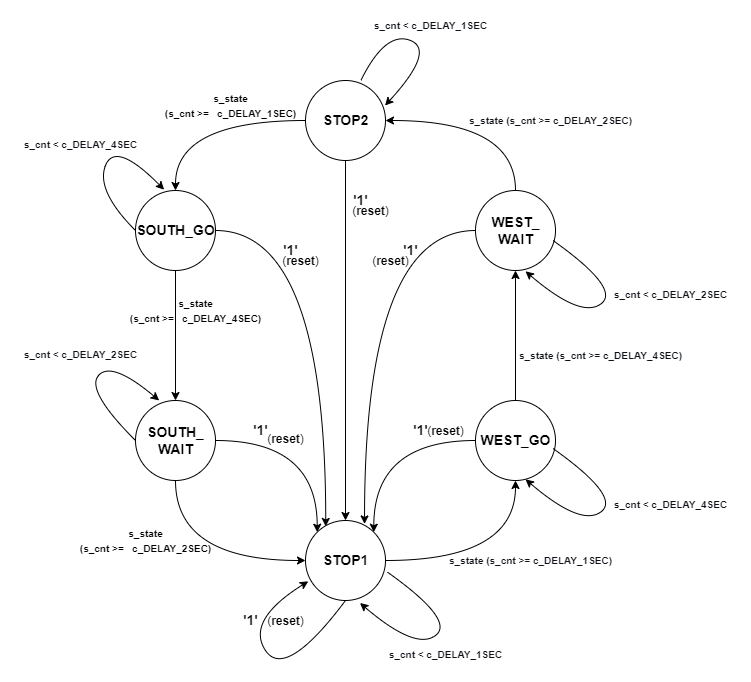

The diagram above was exported from draw.io. Its source (the exported page's mxGraphModel, read from the mxfile embedded in the PNG):
<mxGraphModel dx="1183" dy="635" grid="1" gridSize="10" guides="1" tooltips="1" connect="1" arrows="1" fold="1" page="1" pageScale="1" pageWidth="1169" pageHeight="1654" math="0" shadow="0">
  <root>
    <mxCell id="0" />
    <mxCell id="1" parent="0" />
    <mxCell id="0954mi3LAmZUGQJiu2PR-25" style="edgeStyle=orthogonalEdgeStyle;rounded=0;orthogonalLoop=1;jettySize=auto;html=1;exitX=0.5;exitY=1;exitDx=0;exitDy=0;entryX=0.5;entryY=0;entryDx=0;entryDy=0;fontSize=14;fontFamily=Helvetica;" edge="1" parent="1" source="0954mi3LAmZUGQJiu2PR-18" target="0954mi3LAmZUGQJiu2PR-23">
      <mxGeometry relative="1" as="geometry" />
    </mxCell>
    <mxCell id="0954mi3LAmZUGQJiu2PR-36" style="edgeStyle=orthogonalEdgeStyle;rounded=0;orthogonalLoop=1;jettySize=auto;html=1;exitX=1;exitY=0.5;exitDx=0;exitDy=0;fontSize=14;entryX=0.253;entryY=0.074;entryDx=0;entryDy=0;entryPerimeter=0;curved=1;fontFamily=Helvetica;" edge="1" parent="1" source="0954mi3LAmZUGQJiu2PR-18" target="0954mi3LAmZUGQJiu2PR-22">
      <mxGeometry relative="1" as="geometry">
        <mxPoint x="350" y="540" as="targetPoint" />
      </mxGeometry>
    </mxCell>
    <mxCell id="0954mi3LAmZUGQJiu2PR-18" value="" style="ellipse;whiteSpace=wrap;html=1;aspect=fixed;fontSize=14;fontFamily=Helvetica;" vertex="1" parent="1">
      <mxGeometry x="160" y="200" width="80" height="80" as="geometry" />
    </mxCell>
    <mxCell id="0954mi3LAmZUGQJiu2PR-29" style="edgeStyle=orthogonalEdgeStyle;rounded=0;orthogonalLoop=1;jettySize=auto;html=1;exitX=0.5;exitY=0;exitDx=0;exitDy=0;entryX=1;entryY=0.5;entryDx=0;entryDy=0;fontSize=14;curved=1;fontFamily=Helvetica;" edge="1" parent="1" source="0954mi3LAmZUGQJiu2PR-19" target="0954mi3LAmZUGQJiu2PR-20">
      <mxGeometry relative="1" as="geometry" />
    </mxCell>
    <mxCell id="0954mi3LAmZUGQJiu2PR-40" style="edgeStyle=orthogonalEdgeStyle;rounded=0;orthogonalLoop=1;jettySize=auto;html=1;exitX=0;exitY=0.5;exitDx=0;exitDy=0;entryX=0.738;entryY=0.043;entryDx=0;entryDy=0;entryPerimeter=0;fontSize=14;curved=1;fontFamily=Helvetica;" edge="1" parent="1" source="0954mi3LAmZUGQJiu2PR-19" target="0954mi3LAmZUGQJiu2PR-22">
      <mxGeometry relative="1" as="geometry" />
    </mxCell>
    <mxCell id="0954mi3LAmZUGQJiu2PR-19" value="" style="ellipse;whiteSpace=wrap;html=1;aspect=fixed;fontSize=14;fontFamily=Helvetica;" vertex="1" parent="1">
      <mxGeometry x="500" y="200" width="80" height="80" as="geometry" />
    </mxCell>
    <mxCell id="0954mi3LAmZUGQJiu2PR-24" style="edgeStyle=orthogonalEdgeStyle;rounded=0;orthogonalLoop=1;jettySize=auto;html=1;exitX=0;exitY=0.5;exitDx=0;exitDy=0;fontSize=14;curved=1;fontFamily=Helvetica;" edge="1" parent="1" source="0954mi3LAmZUGQJiu2PR-20" target="0954mi3LAmZUGQJiu2PR-18">
      <mxGeometry relative="1" as="geometry" />
    </mxCell>
    <mxCell id="0954mi3LAmZUGQJiu2PR-37" style="edgeStyle=orthogonalEdgeStyle;rounded=0;orthogonalLoop=1;jettySize=auto;html=1;exitX=0.5;exitY=1;exitDx=0;exitDy=0;entryX=0.5;entryY=0;entryDx=0;entryDy=0;fontSize=14;fontFamily=Helvetica;" edge="1" parent="1" source="0954mi3LAmZUGQJiu2PR-20" target="0954mi3LAmZUGQJiu2PR-22">
      <mxGeometry relative="1" as="geometry" />
    </mxCell>
    <mxCell id="0954mi3LAmZUGQJiu2PR-20" value="" style="ellipse;whiteSpace=wrap;html=1;aspect=fixed;fontSize=14;fontFamily=Helvetica;" vertex="1" parent="1">
      <mxGeometry x="330" y="90" width="80" height="80" as="geometry" />
    </mxCell>
    <mxCell id="0954mi3LAmZUGQJiu2PR-28" style="edgeStyle=orthogonalEdgeStyle;rounded=0;orthogonalLoop=1;jettySize=auto;html=1;exitX=0.5;exitY=0;exitDx=0;exitDy=0;entryX=0.5;entryY=1;entryDx=0;entryDy=0;fontSize=14;fontFamily=Helvetica;" edge="1" parent="1" source="0954mi3LAmZUGQJiu2PR-21" target="0954mi3LAmZUGQJiu2PR-19">
      <mxGeometry relative="1" as="geometry" />
    </mxCell>
    <mxCell id="0954mi3LAmZUGQJiu2PR-41" style="edgeStyle=orthogonalEdgeStyle;rounded=0;orthogonalLoop=1;jettySize=auto;html=1;exitX=0;exitY=0.5;exitDx=0;exitDy=0;entryX=1;entryY=0;entryDx=0;entryDy=0;fontSize=14;curved=1;fontFamily=Helvetica;" edge="1" parent="1" source="0954mi3LAmZUGQJiu2PR-21" target="0954mi3LAmZUGQJiu2PR-22">
      <mxGeometry relative="1" as="geometry" />
    </mxCell>
    <mxCell id="0954mi3LAmZUGQJiu2PR-21" value="" style="ellipse;whiteSpace=wrap;html=1;aspect=fixed;fontSize=14;fontFamily=Helvetica;" vertex="1" parent="1">
      <mxGeometry x="500" y="410" width="80" height="80" as="geometry" />
    </mxCell>
    <mxCell id="0954mi3LAmZUGQJiu2PR-27" style="edgeStyle=orthogonalEdgeStyle;rounded=0;orthogonalLoop=1;jettySize=auto;html=1;exitX=1;exitY=0.5;exitDx=0;exitDy=0;entryX=0.5;entryY=1;entryDx=0;entryDy=0;fontSize=14;curved=1;fontFamily=Helvetica;" edge="1" parent="1" source="0954mi3LAmZUGQJiu2PR-22" target="0954mi3LAmZUGQJiu2PR-21">
      <mxGeometry relative="1" as="geometry" />
    </mxCell>
    <mxCell id="0954mi3LAmZUGQJiu2PR-22" value="" style="ellipse;whiteSpace=wrap;html=1;aspect=fixed;fontSize=14;fontFamily=Helvetica;" vertex="1" parent="1">
      <mxGeometry x="330" y="530" width="80" height="80" as="geometry" />
    </mxCell>
    <mxCell id="0954mi3LAmZUGQJiu2PR-26" style="edgeStyle=orthogonalEdgeStyle;rounded=0;orthogonalLoop=1;jettySize=auto;html=1;exitX=0.5;exitY=1;exitDx=0;exitDy=0;entryX=0;entryY=0.5;entryDx=0;entryDy=0;fontSize=14;curved=1;fontFamily=Helvetica;" edge="1" parent="1" source="0954mi3LAmZUGQJiu2PR-23" target="0954mi3LAmZUGQJiu2PR-22">
      <mxGeometry relative="1" as="geometry" />
    </mxCell>
    <mxCell id="0954mi3LAmZUGQJiu2PR-35" style="edgeStyle=orthogonalEdgeStyle;rounded=0;orthogonalLoop=1;jettySize=auto;html=1;exitX=1;exitY=0.5;exitDx=0;exitDy=0;entryX=0;entryY=0;entryDx=0;entryDy=0;fontSize=14;curved=1;fontFamily=Helvetica;" edge="1" parent="1" source="0954mi3LAmZUGQJiu2PR-23" target="0954mi3LAmZUGQJiu2PR-22">
      <mxGeometry relative="1" as="geometry" />
    </mxCell>
    <mxCell id="0954mi3LAmZUGQJiu2PR-23" value="" style="ellipse;whiteSpace=wrap;html=1;aspect=fixed;fontSize=14;fontFamily=Helvetica;" vertex="1" parent="1">
      <mxGeometry x="160" y="410" width="80" height="80" as="geometry" />
    </mxCell>
    <mxCell id="0954mi3LAmZUGQJiu2PR-43" value="&lt;b&gt;STOP1&lt;/b&gt;" style="text;html=1;align=center;verticalAlign=middle;resizable=0;points=[];autosize=1;strokeColor=none;fillColor=none;fontSize=14;fontFamily=Helvetica;" vertex="1" parent="1">
      <mxGeometry x="340" y="560" width="60" height="20" as="geometry" />
    </mxCell>
    <mxCell id="0954mi3LAmZUGQJiu2PR-44" value="&lt;b&gt;WEST_GO&lt;/b&gt;" style="text;html=1;align=center;verticalAlign=middle;resizable=0;points=[];autosize=1;strokeColor=none;fillColor=none;fontSize=14;fontFamily=Helvetica;" vertex="1" parent="1">
      <mxGeometry x="495" y="440" width="90" height="20" as="geometry" />
    </mxCell>
    <mxCell id="0954mi3LAmZUGQJiu2PR-45" value="&lt;b&gt;WEST_&lt;br&gt;WAIT&lt;/b&gt;" style="text;html=1;align=center;verticalAlign=middle;resizable=0;points=[];autosize=1;strokeColor=none;fillColor=none;fontSize=14;fontFamily=Helvetica;" vertex="1" parent="1">
      <mxGeometry x="510" y="220" width="60" height="40" as="geometry" />
    </mxCell>
    <mxCell id="0954mi3LAmZUGQJiu2PR-46" value="&lt;b&gt;STOP2&lt;/b&gt;" style="text;html=1;align=center;verticalAlign=middle;resizable=0;points=[];autosize=1;strokeColor=none;fillColor=none;fontSize=14;fontFamily=Helvetica;" vertex="1" parent="1">
      <mxGeometry x="340" y="120" width="60" height="20" as="geometry" />
    </mxCell>
    <mxCell id="0954mi3LAmZUGQJiu2PR-47" value="&lt;b&gt;SOUTH_GO&lt;/b&gt;" style="text;html=1;align=center;verticalAlign=middle;resizable=0;points=[];autosize=1;strokeColor=none;fillColor=none;fontSize=14;fontFamily=Helvetica;" vertex="1" parent="1">
      <mxGeometry x="155" y="230" width="90" height="20" as="geometry" />
    </mxCell>
    <mxCell id="0954mi3LAmZUGQJiu2PR-48" value="&lt;b&gt;SOUTH_&lt;br&gt;WAIT&lt;/b&gt;" style="text;html=1;align=center;verticalAlign=middle;resizable=0;points=[];autosize=1;strokeColor=none;fillColor=none;fontSize=14;fontFamily=Helvetica;" vertex="1" parent="1">
      <mxGeometry x="165" y="430" width="70" height="40" as="geometry" />
    </mxCell>
    <mxCell id="0954mi3LAmZUGQJiu2PR-49" value="&lt;b&gt;'1'&lt;/b&gt;" style="text;html=1;align=center;verticalAlign=middle;resizable=0;points=[];autosize=1;strokeColor=none;fillColor=none;fontSize=14;fontFamily=Helvetica;" vertex="1" parent="1">
      <mxGeometry x="300" y="250" width="30" height="20" as="geometry" />
    </mxCell>
    <mxCell id="0954mi3LAmZUGQJiu2PR-50" value="&lt;b&gt;'1'&lt;/b&gt;" style="text;html=1;align=center;verticalAlign=middle;resizable=0;points=[];autosize=1;strokeColor=none;fillColor=none;fontSize=14;fontFamily=Helvetica;" vertex="1" parent="1">
      <mxGeometry x="370" y="200" width="30" height="20" as="geometry" />
    </mxCell>
    <mxCell id="0954mi3LAmZUGQJiu2PR-53" value="&lt;b&gt;'1'&lt;/b&gt;" style="text;html=1;align=center;verticalAlign=middle;resizable=0;points=[];autosize=1;strokeColor=none;fillColor=none;fontSize=14;fontFamily=Helvetica;" vertex="1" parent="1">
      <mxGeometry x="420" y="250" width="30" height="20" as="geometry" />
    </mxCell>
    <mxCell id="0954mi3LAmZUGQJiu2PR-54" value="&lt;b&gt;'1'&lt;/b&gt;" style="text;html=1;align=center;verticalAlign=middle;resizable=0;points=[];autosize=1;strokeColor=none;fillColor=none;fontSize=14;fontFamily=Helvetica;" vertex="1" parent="1">
      <mxGeometry x="270" y="430" width="30" height="20" as="geometry" />
    </mxCell>
    <mxCell id="0954mi3LAmZUGQJiu2PR-57" value="&lt;b&gt;'1'&lt;/b&gt;" style="text;html=1;align=center;verticalAlign=middle;resizable=0;points=[];autosize=1;strokeColor=none;fillColor=none;fontSize=14;fontFamily=Helvetica;" vertex="1" parent="1">
      <mxGeometry x="430" y="430" width="30" height="20" as="geometry" />
    </mxCell>
    <mxCell id="0954mi3LAmZUGQJiu2PR-58" value="" style="curved=1;endArrow=classic;html=1;rounded=0;fontSize=14;exitX=0.5;exitY=1;exitDx=0;exitDy=0;entryX=0.035;entryY=0.76;entryDx=0;entryDy=0;entryPerimeter=0;fontFamily=Helvetica;" edge="1" parent="1" source="0954mi3LAmZUGQJiu2PR-22" target="0954mi3LAmZUGQJiu2PR-22">
      <mxGeometry width="50" height="50" relative="1" as="geometry">
        <mxPoint x="190" y="720" as="sourcePoint" />
        <mxPoint x="240" y="670" as="targetPoint" />
        <Array as="points">
          <mxPoint x="310" y="690" />
          <mxPoint x="270" y="630" />
        </Array>
      </mxGeometry>
    </mxCell>
    <mxCell id="0954mi3LAmZUGQJiu2PR-59" value="&lt;b&gt;'1'&lt;/b&gt;" style="text;html=1;align=center;verticalAlign=middle;resizable=0;points=[];autosize=1;strokeColor=none;fillColor=none;fontSize=14;fontFamily=Helvetica;" vertex="1" parent="1">
      <mxGeometry x="260" y="620" width="30" height="20" as="geometry" />
    </mxCell>
    <mxCell id="0954mi3LAmZUGQJiu2PR-61" value="&lt;font style=&quot;font-size: 12px&quot;&gt;(&lt;b&gt;reset&lt;/b&gt;)&lt;/font&gt;" style="text;html=1;align=center;verticalAlign=middle;resizable=0;points=[];autosize=1;strokeColor=none;fillColor=none;fontSize=14;fontFamily=Helvetica;" vertex="1" parent="1">
      <mxGeometry x="300" y="260" width="50" height="20" as="geometry" />
    </mxCell>
    <mxCell id="0954mi3LAmZUGQJiu2PR-62" value="&lt;font style=&quot;font-size: 12px&quot;&gt;(&lt;b&gt;reset&lt;/b&gt;)&lt;/font&gt;" style="text;html=1;align=center;verticalAlign=middle;resizable=0;points=[];autosize=1;strokeColor=none;fillColor=none;fontSize=14;fontFamily=Helvetica;" vertex="1" parent="1">
      <mxGeometry x="370" y="210" width="50" height="20" as="geometry" />
    </mxCell>
    <mxCell id="0954mi3LAmZUGQJiu2PR-63" value="&lt;font style=&quot;font-size: 12px&quot;&gt;(&lt;b&gt;reset&lt;/b&gt;)&lt;/font&gt;" style="text;html=1;align=center;verticalAlign=middle;resizable=0;points=[];autosize=1;strokeColor=none;fillColor=none;fontSize=14;fontFamily=Helvetica;" vertex="1" parent="1">
      <mxGeometry x="390" y="260" width="50" height="20" as="geometry" />
    </mxCell>
    <mxCell id="0954mi3LAmZUGQJiu2PR-64" value="&lt;font style=&quot;font-size: 12px&quot;&gt;(&lt;b&gt;reset&lt;/b&gt;)&lt;/font&gt;" style="text;html=1;align=center;verticalAlign=middle;resizable=0;points=[];autosize=1;strokeColor=none;fillColor=none;fontSize=14;fontFamily=Helvetica;" vertex="1" parent="1">
      <mxGeometry x="285" y="438" width="50" height="20" as="geometry" />
    </mxCell>
    <mxCell id="0954mi3LAmZUGQJiu2PR-65" value="&lt;font style=&quot;font-size: 12px&quot;&gt;(&lt;b&gt;reset&lt;/b&gt;)&lt;/font&gt;" style="text;html=1;align=center;verticalAlign=middle;resizable=0;points=[];autosize=1;strokeColor=none;fillColor=none;fontSize=14;fontFamily=Helvetica;" vertex="1" parent="1">
      <mxGeometry x="445" y="430" width="50" height="20" as="geometry" />
    </mxCell>
    <mxCell id="0954mi3LAmZUGQJiu2PR-66" value="&lt;font style=&quot;font-size: 12px&quot;&gt;(&lt;b&gt;reset&lt;/b&gt;)&lt;/font&gt;" style="text;html=1;align=center;verticalAlign=middle;resizable=0;points=[];autosize=1;strokeColor=none;fillColor=none;fontSize=14;fontFamily=Helvetica;" vertex="1" parent="1">
      <mxGeometry x="285" y="620" width="50" height="20" as="geometry" />
    </mxCell>
    <mxCell id="0954mi3LAmZUGQJiu2PR-67" value="" style="curved=1;endArrow=classic;html=1;rounded=0;fontSize=12;exitX=1.025;exitY=0.646;exitDx=0;exitDy=0;exitPerimeter=0;entryX=0.681;entryY=1.031;entryDx=0;entryDy=0;entryPerimeter=0;fontFamily=Helvetica;" edge="1" parent="1" source="0954mi3LAmZUGQJiu2PR-22" target="0954mi3LAmZUGQJiu2PR-22">
      <mxGeometry width="50" height="50" relative="1" as="geometry">
        <mxPoint x="490" y="670" as="sourcePoint" />
        <mxPoint x="540" y="620" as="targetPoint" />
        <Array as="points">
          <mxPoint x="480" y="630" />
          <mxPoint x="440" y="660" />
        </Array>
      </mxGeometry>
    </mxCell>
    <mxCell id="0954mi3LAmZUGQJiu2PR-68" value="" style="curved=1;endArrow=classic;html=1;rounded=0;fontSize=12;exitX=1.025;exitY=0.646;exitDx=0;exitDy=0;exitPerimeter=0;entryX=0.681;entryY=1.031;entryDx=0;entryDy=0;entryPerimeter=0;fontFamily=Helvetica;" edge="1" parent="1">
      <mxGeometry width="50" height="50" relative="1" as="geometry">
        <mxPoint x="577.52" y="458.00000000000006" as="sourcePoint" />
        <mxPoint x="550" y="488.80000000000024" as="targetPoint" />
        <Array as="points">
          <mxPoint x="645.52" y="506.32" />
          <mxPoint x="605.52" y="536.3199999999999" />
        </Array>
      </mxGeometry>
    </mxCell>
    <mxCell id="0954mi3LAmZUGQJiu2PR-69" value="" style="curved=1;endArrow=classic;html=1;rounded=0;fontSize=12;exitX=1.025;exitY=0.646;exitDx=0;exitDy=0;exitPerimeter=0;entryX=0.681;entryY=1.031;entryDx=0;entryDy=0;entryPerimeter=0;fontFamily=Helvetica;" edge="1" parent="1">
      <mxGeometry width="50" height="50" relative="1" as="geometry">
        <mxPoint x="577.52" y="250.00000000000006" as="sourcePoint" />
        <mxPoint x="550" y="280.80000000000024" as="targetPoint" />
        <Array as="points">
          <mxPoint x="645.52" y="298.32" />
          <mxPoint x="605.52" y="328.32" />
        </Array>
      </mxGeometry>
    </mxCell>
    <mxCell id="0954mi3LAmZUGQJiu2PR-70" value="" style="curved=1;endArrow=classic;html=1;rounded=0;fontSize=12;exitX=0;exitY=0.5;exitDx=0;exitDy=0;entryX=0.296;entryY=0;entryDx=0;entryDy=0;entryPerimeter=0;fontFamily=Helvetica;" edge="1" parent="1" source="0954mi3LAmZUGQJiu2PR-23" target="0954mi3LAmZUGQJiu2PR-23">
      <mxGeometry width="50" height="50" relative="1" as="geometry">
        <mxPoint x="80" y="488.80000000000024" as="sourcePoint" />
        <mxPoint x="107.51999999999998" y="458.00000000000006" as="targetPoint" />
        <Array as="points">
          <mxPoint x="110" y="400" />
          <mxPoint x="136" y="370" />
        </Array>
      </mxGeometry>
    </mxCell>
    <mxCell id="0954mi3LAmZUGQJiu2PR-71" value="" style="curved=1;endArrow=classic;html=1;rounded=0;fontSize=12;entryX=0.358;entryY=-0.01;entryDx=0;entryDy=0;entryPerimeter=0;fontFamily=Helvetica;" edge="1" parent="1" target="0954mi3LAmZUGQJiu2PR-18">
      <mxGeometry width="50" height="50" relative="1" as="geometry">
        <mxPoint x="160" y="240" as="sourcePoint" />
        <mxPoint x="188.15999999999983" y="276.6400000000001" as="targetPoint" />
        <Array as="points">
          <mxPoint x="120" y="200" />
          <mxPoint x="140" y="150" />
        </Array>
      </mxGeometry>
    </mxCell>
    <mxCell id="0954mi3LAmZUGQJiu2PR-72" value="" style="curved=1;endArrow=classic;html=1;rounded=0;fontSize=12;exitX=0.692;exitY=0;exitDx=0;exitDy=0;entryX=0.994;entryY=0.313;entryDx=0;entryDy=0;entryPerimeter=0;exitPerimeter=0;fontFamily=Helvetica;" edge="1" parent="1" source="0954mi3LAmZUGQJiu2PR-20" target="0954mi3LAmZUGQJiu2PR-20">
      <mxGeometry width="50" height="50" relative="1" as="geometry">
        <mxPoint x="366.32" y="-20" as="sourcePoint" />
        <mxPoint x="389.99999999999983" y="16.6400000000001" as="targetPoint" />
        <Array as="points">
          <mxPoint x="410" y="40" />
          <mxPoint x="460" y="60" />
        </Array>
      </mxGeometry>
    </mxCell>
    <mxCell id="0954mi3LAmZUGQJiu2PR-73" value="&lt;div style=&quot;box-sizing: border-box ; margin-top: 0px ; margin-bottom: 0px ; overflow-wrap: normal ; padding: 16px ; overflow: auto ; line-height: 1.45 ; border-radius: 6px ; word-break: normal ; color: rgb(14 , 17 , 22) ; text-align: left ; font-size: 10px&quot;&gt;&lt;b&gt;s_cnt &lt;span class=&quot;pl-k&quot; style=&quot;box-sizing: border-box&quot;&gt;&amp;lt;&lt;/span&gt; c_DELAY_1SEC&lt;/b&gt;&lt;/div&gt;" style="text;html=1;align=center;verticalAlign=middle;resizable=0;points=[];autosize=1;strokeColor=none;fillColor=none;fontSize=12;fontFamily=Helvetica;" vertex="1" parent="1">
      <mxGeometry x="390" y="640" width="160" height="50" as="geometry" />
    </mxCell>
    <mxCell id="0954mi3LAmZUGQJiu2PR-75" value="&lt;div style=&quot;box-sizing: border-box ; margin-top: 0px ; margin-bottom: 0px ; overflow-wrap: normal ; padding: 16px ; overflow: auto ; line-height: 1.45 ; border-radius: 6px ; word-break: normal ; color: rgb(14 , 17 , 22) ; text-align: left&quot;&gt;&lt;b&gt;&lt;font style=&quot;font-size: 10px&quot;&gt;s_state (s_cnt &amp;gt;= c_DELAY_1SEC)&lt;/font&gt;&lt;/b&gt;&lt;/div&gt;" style="text;html=1;align=center;verticalAlign=middle;resizable=0;points=[];autosize=1;strokeColor=none;fillColor=none;fontSize=12;fontFamily=Helvetica;" vertex="1" parent="1">
      <mxGeometry x="445" y="545" width="220" height="50" as="geometry" />
    </mxCell>
    <mxCell id="0954mi3LAmZUGQJiu2PR-76" value="&lt;div style=&quot;box-sizing: border-box ; margin-top: 0px ; margin-bottom: 0px ; overflow-wrap: normal ; padding: 16px ; overflow: auto ; line-height: 1.45 ; border-radius: 6px ; word-break: normal ; color: rgb(14 , 17 , 22) ; text-align: left ; font-size: 10px&quot;&gt;&lt;b&gt;s_cnt &lt;span class=&quot;pl-k&quot; style=&quot;box-sizing: border-box&quot;&gt;&amp;lt;&lt;/span&gt; c_DELAY_4SEC&lt;/b&gt;&lt;/div&gt;" style="text;html=1;align=center;verticalAlign=middle;resizable=0;points=[];autosize=1;strokeColor=none;fillColor=none;fontSize=12;fontFamily=Helvetica;" vertex="1" parent="1">
      <mxGeometry x="615" y="490" width="160" height="50" as="geometry" />
    </mxCell>
    <mxCell id="0954mi3LAmZUGQJiu2PR-77" value="&lt;div style=&quot;box-sizing: border-box ; margin-top: 0px ; margin-bottom: 0px ; overflow-wrap: normal ; padding: 16px ; overflow: auto ; line-height: 1.45 ; border-radius: 6px ; word-break: normal ; color: rgb(14 , 17 , 22) ; text-align: left ; font-size: 10px&quot;&gt;&lt;b&gt;s_cnt &lt;span class=&quot;pl-k&quot; style=&quot;box-sizing: border-box&quot;&gt;&amp;lt;&lt;/span&gt; c_DELAY_2SEC&lt;/b&gt;&lt;/div&gt;" style="text;html=1;align=center;verticalAlign=middle;resizable=0;points=[];autosize=1;strokeColor=none;fillColor=none;fontSize=12;fontFamily=Helvetica;" vertex="1" parent="1">
      <mxGeometry x="615" y="280" width="160" height="50" as="geometry" />
    </mxCell>
    <mxCell id="0954mi3LAmZUGQJiu2PR-78" value="&lt;div style=&quot;box-sizing: border-box ; margin-top: 0px ; margin-bottom: 0px ; overflow-wrap: normal ; padding: 16px ; overflow: auto ; line-height: 1.45 ; border-radius: 6px ; word-break: normal ; color: rgb(14 , 17 , 22) ; text-align: left ; font-size: 10px&quot;&gt;&lt;b&gt;s_cnt &lt;span class=&quot;pl-k&quot; style=&quot;box-sizing: border-box&quot;&gt;&amp;lt;&lt;/span&gt; c_DELAY_2SEC&lt;/b&gt;&lt;/div&gt;" style="text;html=1;align=center;verticalAlign=middle;resizable=0;points=[];autosize=1;strokeColor=none;fillColor=none;fontSize=12;fontFamily=Helvetica;" vertex="1" parent="1">
      <mxGeometry x="25" y="340" width="160" height="50" as="geometry" />
    </mxCell>
    <mxCell id="0954mi3LAmZUGQJiu2PR-79" value="&lt;div style=&quot;box-sizing: border-box ; margin-top: 0px ; margin-bottom: 0px ; overflow-wrap: normal ; padding: 16px ; overflow: auto ; line-height: 1.45 ; border-radius: 6px ; word-break: normal ; color: rgb(14 , 17 , 22) ; text-align: left ; font-size: 10px&quot;&gt;&lt;b&gt;s_cnt &lt;span class=&quot;pl-k&quot; style=&quot;box-sizing: border-box&quot;&gt;&amp;lt;&lt;/span&gt; c_DELAY_4SEC&lt;/b&gt;&lt;/div&gt;" style="text;html=1;align=center;verticalAlign=middle;resizable=0;points=[];autosize=1;strokeColor=none;fillColor=none;fontSize=12;fontFamily=Helvetica;" vertex="1" parent="1">
      <mxGeometry x="25" y="130" width="160" height="50" as="geometry" />
    </mxCell>
    <mxCell id="0954mi3LAmZUGQJiu2PR-80" value="&lt;div style=&quot;box-sizing: border-box ; margin-top: 0px ; margin-bottom: 0px ; overflow-wrap: normal ; padding: 16px ; overflow: auto ; line-height: 1.45 ; border-radius: 6px ; word-break: normal ; color: rgb(14 , 17 , 22) ; text-align: left ; font-size: 11px&quot;&gt;&lt;b style=&quot;font-size: 10px&quot;&gt;&lt;font style=&quot;font-size: 10px&quot;&gt;s_cnt &lt;span class=&quot;pl-k&quot; style=&quot;box-sizing: border-box&quot;&gt;&amp;lt;&lt;/span&gt; c_DELAY_1SEC&lt;/font&gt;&lt;/b&gt;&lt;/div&gt;" style="text;html=1;align=center;verticalAlign=middle;resizable=0;points=[];autosize=1;strokeColor=none;fillColor=none;fontSize=12;fontFamily=Helvetica;" vertex="1" parent="1">
      <mxGeometry x="375" y="10" width="160" height="50" as="geometry" />
    </mxCell>
    <mxCell id="0954mi3LAmZUGQJiu2PR-81" value="&lt;div style=&quot;box-sizing: border-box ; margin-top: 0px ; margin-bottom: 0px ; overflow-wrap: normal ; padding: 16px ; overflow: auto ; line-height: 1.45 ; border-radius: 6px ; word-break: normal ; color: rgb(14 , 17 , 22) ; text-align: left&quot;&gt;&lt;b&gt;&lt;font style=&quot;font-size: 10px&quot;&gt;s_state (s_cnt &amp;gt;= c_DELAY_4SEC)&lt;/font&gt;&lt;/b&gt;&lt;/div&gt;" style="text;html=1;align=center;verticalAlign=middle;resizable=0;points=[];autosize=1;strokeColor=none;fillColor=none;fontSize=12;fontFamily=Helvetica;" vertex="1" parent="1">
      <mxGeometry x="520" y="340" width="210" height="50" as="geometry" />
    </mxCell>
    <mxCell id="0954mi3LAmZUGQJiu2PR-82" value="&lt;div style=&quot;box-sizing: border-box ; margin-top: 0px ; margin-bottom: 0px ; overflow-wrap: normal ; padding: 16px ; overflow: auto ; line-height: 1.45 ; border-radius: 6px ; word-break: normal ; color: rgb(14 , 17 , 22) ; text-align: left&quot;&gt;&lt;b&gt;&lt;font style=&quot;font-size: 10px&quot;&gt;s_state (s_cnt &amp;gt;= c_DELAY_2SEC)&lt;/font&gt;&lt;/b&gt;&lt;/div&gt;" style="text;html=1;align=center;verticalAlign=middle;resizable=0;points=[];autosize=1;strokeColor=none;fillColor=none;fontSize=12;fontFamily=Helvetica;" vertex="1" parent="1">
      <mxGeometry x="470" y="105" width="210" height="50" as="geometry" />
    </mxCell>
    <mxCell id="0954mi3LAmZUGQJiu2PR-86" value="&lt;b style=&quot;font-size: 10px&quot;&gt;s_state&lt;br&gt;(s_cnt &amp;gt;=&amp;nbsp; &amp;nbsp;c_DELAY_4SEC)&lt;br&gt;&lt;/b&gt;" style="text;html=1;align=center;verticalAlign=middle;resizable=0;points=[];autosize=1;strokeColor=none;fillColor=none;fontSize=12;fontFamily=Helvetica;" vertex="1" parent="1">
      <mxGeometry x="145" y="300" width="150" height="40" as="geometry" />
    </mxCell>
    <mxCell id="0954mi3LAmZUGQJiu2PR-87" value="&lt;b style=&quot;font-size: 10px&quot;&gt;s_state&lt;br&gt;(s_cnt &amp;gt;=&amp;nbsp; &amp;nbsp;c_DELAY_1SEC)&lt;br&gt;&lt;/b&gt;" style="text;html=1;align=center;verticalAlign=middle;resizable=0;points=[];autosize=1;strokeColor=none;fillColor=none;fontSize=12;fontFamily=Helvetica;" vertex="1" parent="1">
      <mxGeometry x="180" y="95" width="150" height="40" as="geometry" />
    </mxCell>
    <mxCell id="0954mi3LAmZUGQJiu2PR-88" value="&lt;b style=&quot;font-size: 10px&quot;&gt;s_state&lt;br&gt;(s_cnt &amp;gt;=&amp;nbsp; &amp;nbsp;c_DELAY_2SEC)&lt;br&gt;&lt;/b&gt;" style="text;html=1;align=center;verticalAlign=middle;resizable=0;points=[];autosize=1;strokeColor=none;fillColor=none;fontSize=12;fontFamily=Helvetica;" vertex="1" parent="1">
      <mxGeometry x="95" y="530" width="150" height="40" as="geometry" />
    </mxCell>
  </root>
</mxGraphModel>